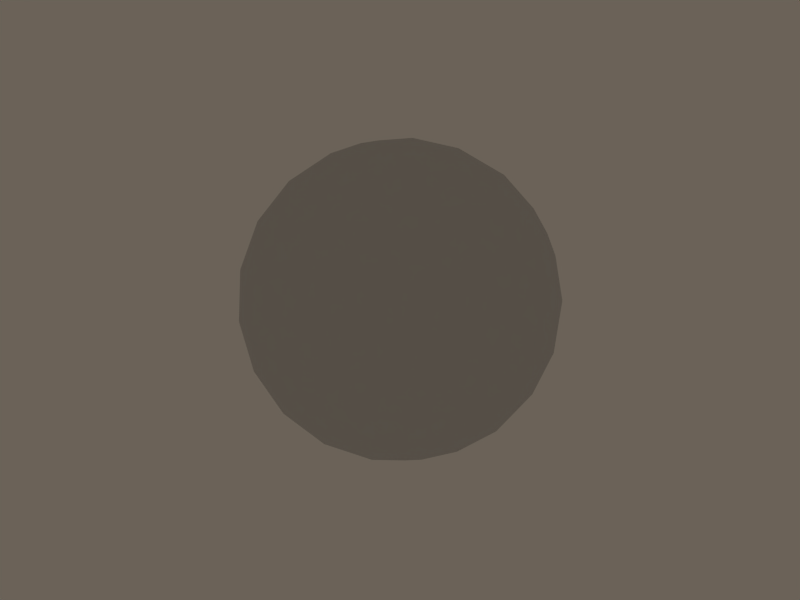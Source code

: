 # Source: starGrid.blend  (saved by Blender 2.49.2; exported with 4.5.12 LTS)
import bpy
from mathutils import Matrix  # noqa: F401  (used for matrix-valued properties, if any)

bpy.ops.wm.read_factory_settings(use_empty=True)
scene = bpy.context.scene
scene.name = 'Scene'

# ---- collections
col_collection_20 = bpy.data.collections.new('Collection 20'); scene.collection.children.link(col_collection_20)

# ---- materials (node trees are filled in below, after node groups)
mat_stelargrid = bpy.data.materials.new('stelarGrid')
mat_stelargrid.alpha_threshold = 0.0
mat_stelargrid.preview_render_type = 'FLAT'
mat_stelargrid.roughness = 0.5
mat_stelargrid.specular_intensity = 0.0
mat_stelargrid.line_color = (0.0, 0.0, 0.0, 1.0)

# ---- material node trees

# ---- world
world_world = bpy.data.worlds.new('World'); scene.world = world_world
world_world.color = (0.4188, 0.3847, 0.346)
world_world.use_sun_shadow = False
world_world.sun_shadow_jitter_overblur = 0.0
world_world.cycles.sampling_method = 'MANUAL'
world_world.cycles.sample_map_resolution = 256

# ---- meshes
me_sphere = bpy.data.meshes.new('Sphere')
me_sphere.from_pydata([(3.81e-06, 4.673e-07, -481.6), (348.5, -253.2, -215.4), (-133.1, -409.7, -215.4), (-430.7, 4.673e-07, -215.4), (-133.1, 409.7, -215.4), (348.5, 253.2, -215.4), (133.1, -409.7, 215.4), (-348.5, -253.2, 215.4), (-348.5, 253.2, 215.4), (133.1, 409.7, 215.4), (430.7, 4.673e-07, 215.4), (3.81e-06, 4.673e-07, 481.6), (204.8, -148.8, -409.7), (-78.24, -240.8, -409.7), (126.6, -389.6, -253.2), (204.8, 148.8, -409.7), (409.7, 4.673e-07, -253.2), (-253.2, 4.673e-07, -409.7), (-331.4, -240.8, -253.2), (-78.24, 240.8, -409.7), (-331.4, 240.8, -253.2), (126.6, 389.6, -253.2), (458.0, 148.8, -4.356e-06), (458.0, -148.8, -4.356e-06), (283.1, -389.6, -4.356e-06), (3.81e-06, -481.6, -4.356e-06), (-283.1, -389.6, -4.356e-06), (-458.0, -148.8, -4.356e-06), (-458.0, 148.8, -4.356e-06), (-283.1, 389.6, -4.356e-06), (3.81e-06, 481.6, -4.356e-06), (283.1, 389.6, -4.356e-06), (331.4, -240.8, 253.2), (-126.6, -389.6, 253.2), (-409.7, 4.673e-07, 253.2), (-126.6, 389.6, 253.2), (331.4, 240.8, 253.2), (253.2, 4.673e-07, 409.7), (78.24, -240.8, 409.7), (-204.8, -148.8, 409.7), (-204.8, 148.8, 409.7), (78.24, 240.8, 409.7), (106.5, -77.35, -463.3), (287.6, -209.0, -324.9), (-109.9, -338.1, -324.9), (-40.67, -125.2, -463.3), (-3.383, -415.5, -243.6), (246.9, -334.1, -243.6), (106.5, 77.35, -463.3), (287.6, 209.0, -324.9), (394.1, 131.6, -243.6), (394.1, -131.6, -243.6), (-355.5, 4.673e-07, -324.9), (-131.6, 4.673e-07, -463.3), (-241.5, -338.1, -243.6), (-396.2, -125.2, -243.6), (-109.9, 338.1, -324.9), (-40.67, 125.2, -463.3), (-396.2, 125.2, -243.6), (-241.5, 338.1, -243.6), (-3.383, 415.5, -243.6), (246.9, 334.1, -243.6), (419.2, 209.0, -111.9), (462.0, 77.35, 111.9), (419.2, -209.0, -111.9), (462.0, -77.35, 111.9), (216.3, -415.5, 111.9), (328.3, -334.1, -111.9), (-69.19, -463.3, -111.9), (69.19, -463.3, 111.9), (-216.3, -415.5, -111.9), (-328.3, -334.1, 111.9), (-419.2, -209.0, 111.9), (-462.0, -77.35, -111.9), (-419.2, 209.0, 111.9), (-462.0, 77.35, -111.9), (-328.3, 334.1, 111.9), (-216.3, 415.5, -111.9), (-69.19, 463.3, -111.9), (69.19, 463.3, 111.9), (328.3, 334.1, -111.9), (216.3, 415.5, 111.9), (241.5, -338.1, 243.6), (396.2, -125.2, 243.6), (3.383, -415.5, 243.6), (-246.9, -334.1, 243.6), (-394.1, -131.6, 243.6), (-394.1, 131.6, 243.6), (-246.9, 334.1, 243.6), (3.383, 415.5, 243.6), (241.5, 338.1, 243.6), (396.2, 125.2, 243.6), (131.6, 4.673e-07, 463.3), (355.5, 4.673e-07, 324.9), (109.9, -338.1, 324.9), (40.67, -125.2, 463.3), (-287.6, -209.0, 324.9), (-106.5, -77.35, 463.3), (-287.6, 209.0, 324.9), (-106.5, 77.35, 463.3), (40.67, 125.2, 463.3), (109.9, 338.1, 324.9), (174.2, -283.1, -348.5), (66.55, -204.8, -430.7), (25.42, -331.4, -348.5), (323.1, -78.24, -348.5), (215.4, 4.673e-07, -430.7), (323.1, 78.24, -348.5), (-215.4, -253.2, -348.5), (-174.2, -126.6, -430.7), (-307.3, -126.6, -348.5), (-307.3, 126.6, -348.5), (-174.2, 126.6, -430.7), (-215.4, 253.2, -348.5), (25.42, 331.4, -348.5), (66.55, 204.8, -430.7), (174.2, 283.1, -348.5), (456.2, -78.24, -133.1), (456.2, 78.24, -133.1), (481.6, 4.673e-07, -4.356e-06), (66.56, -458.0, -133.1), (215.4, -409.7, -133.1), (148.8, -458.0, -4.356e-06), (-415.0, -204.8, -133.1), (-323.1, -331.4, -133.1), (-389.6, -283.1, -4.356e-06), (-323.1, 331.4, -133.1), (-415.0, 204.8, -133.1), (-389.6, 283.1, -4.356e-06), (215.4, 409.7, -133.1), (66.56, 458.0, -133.1), (148.8, 458.0, -4.356e-06), (415.0, -204.8, 133.1), (389.6, -283.1, -4.356e-06), (323.1, -331.4, 133.1), (-66.56, -458.0, 133.1), (-148.8, -458.0, -4.356e-06), (-215.4, -409.7, 133.1), (-456.2, -78.24, 133.1), (-481.6, 4.673e-07, -4.356e-06), (-456.2, 78.24, 133.1), (-215.4, 409.7, 133.1), (-148.8, 458.0, -4.356e-06), (-66.56, 458.0, 133.1), (323.1, 331.4, 133.1), (389.6, 283.1, -4.356e-06), (415.0, 204.8, 133.1), (215.4, -253.2, 348.5), (307.3, -126.6, 348.5), (174.2, -126.6, 430.7), (-174.2, -283.1, 348.5), (-25.42, -331.4, 348.5), (-66.55, -204.8, 430.7), (-323.1, 78.24, 348.5), (-323.1, -78.24, 348.5), (-215.4, 4.673e-07, 430.7), (-25.42, 331.4, 348.5), (-174.2, 283.1, 348.5), (-66.55, 204.8, 430.7), (307.3, 126.6, 348.5), (215.4, 253.2, 348.5), (174.2, 126.6, 430.7)], [], [(102, 14, 47), (47, 43, 102), (12, 102, 43), (43, 47, 1), (102, 12, 103), (103, 104, 102), (14, 102, 104), (104, 103, 13), (44, 2, 46), (46, 104, 44), (13, 44, 104), (104, 46, 14), (45, 13, 103), (103, 42, 45), (0, 45, 42), (42, 103, 12), (105, 51, 16), (51, 105, 43), (12, 43, 105), (43, 1, 51), (105, 106, 12), (106, 105, 107), (16, 107, 105), (107, 15, 106), (49, 50, 5), (50, 49, 107), (15, 107, 49), (107, 16, 50), (48, 106, 15), (106, 48, 42), (0, 42, 48), (42, 12, 106), (108, 18, 54), (54, 44, 108), (13, 108, 44), (44, 54, 2), (108, 13, 109), (109, 110, 108), (18, 108, 110), (110, 109, 17), (52, 3, 55), (55, 110, 52), (17, 52, 110), (110, 55, 18), (53, 17, 109), (109, 45, 53), (0, 53, 45), (45, 109, 13), (111, 20, 58), (58, 52, 111), (17, 111, 52), (52, 58, 3), (111, 17, 112), (112, 113, 111), (20, 111, 113), (113, 112, 19), (56, 4, 59), (59, 113, 56), (19, 56, 113), (113, 59, 20), (57, 19, 112), (112, 53, 57), (0, 57, 53), (53, 112, 17), (114, 21, 60), (60, 56, 114), (19, 114, 56), (56, 60, 4), (114, 19, 115), (115, 116, 114), (21, 114, 116), (116, 115, 15), (49, 5, 61), (61, 116, 49), (15, 49, 116), (116, 61, 21), (48, 15, 115), (115, 57, 48), (0, 48, 57), (57, 115, 19), (117, 64, 23), (64, 117, 51), (16, 51, 117), (51, 1, 64), (117, 118, 16), (118, 117, 119), (23, 119, 117), (119, 22, 118), (63, 65, 10), (65, 63, 119), (22, 119, 63), (119, 23, 65), (62, 118, 22), (118, 62, 50), (5, 50, 62), (50, 16, 118), (120, 68, 25), (68, 120, 46), (14, 46, 120), (46, 2, 68), (120, 121, 14), (121, 120, 122), (25, 122, 120), (122, 24, 121), (66, 69, 6), (69, 66, 122), (24, 122, 66), (122, 25, 69), (67, 121, 24), (121, 67, 47), (1, 47, 67), (47, 14, 121), (123, 73, 27), (73, 123, 55), (18, 55, 123), (55, 3, 73), (123, 124, 18), (124, 123, 125), (27, 125, 123), (125, 26, 124), (71, 72, 7), (72, 71, 125), (26, 125, 71), (125, 27, 72), (70, 124, 26), (124, 70, 54), (2, 54, 70), (54, 18, 124), (126, 77, 29), (77, 126, 59), (20, 59, 126), (59, 4, 77), (126, 127, 20), (127, 126, 128), (29, 128, 126), (128, 28, 127), (74, 76, 8), (76, 74, 128), (28, 128, 74), (128, 29, 76), (75, 127, 28), (127, 75, 58), (3, 58, 75), (58, 20, 127), (129, 80, 31), (80, 129, 61), (21, 61, 129), (61, 5, 80), (129, 130, 21), (130, 129, 131), (31, 131, 129), (131, 30, 130), (79, 81, 9), (81, 79, 131), (30, 131, 79), (131, 31, 81), (78, 130, 30), (130, 78, 60), (4, 60, 78), (60, 21, 130), (132, 32, 83), (83, 65, 132), (23, 132, 65), (65, 83, 10), (132, 23, 133), (133, 134, 132), (32, 132, 134), (134, 133, 24), (66, 6, 82), (82, 134, 66), (24, 66, 134), (134, 82, 32), (67, 24, 133), (133, 64, 67), (1, 67, 64), (64, 133, 23), (135, 33, 84), (84, 69, 135), (25, 135, 69), (69, 84, 6), (135, 25, 136), (136, 137, 135), (33, 135, 137), (137, 136, 26), (71, 7, 85), (85, 137, 71), (26, 71, 137), (137, 85, 33), (70, 26, 136), (136, 68, 70), (2, 70, 68), (68, 136, 25), (138, 34, 86), (86, 72, 138), (27, 138, 72), (72, 86, 7), (138, 27, 139), (139, 140, 138), (34, 138, 140), (140, 139, 28), (74, 8, 87), (87, 140, 74), (28, 74, 140), (140, 87, 34), (75, 28, 139), (139, 73, 75), (3, 75, 73), (73, 139, 27), (141, 35, 88), (88, 76, 141), (29, 141, 76), (76, 88, 8), (141, 29, 142), (142, 143, 141), (35, 141, 143), (143, 142, 30), (79, 9, 89), (89, 143, 79), (30, 79, 143), (143, 89, 35), (78, 30, 142), (142, 77, 78), (4, 78, 77), (77, 142, 29), (144, 36, 90), (90, 81, 144), (31, 144, 81), (81, 90, 9), (144, 31, 145), (145, 146, 144), (36, 144, 146), (146, 145, 22), (63, 10, 91), (91, 146, 63), (22, 63, 146), (146, 91, 36), (62, 22, 145), (145, 80, 62), (5, 62, 80), (80, 145, 31), (147, 94, 38), (94, 147, 82), (32, 82, 147), (82, 6, 94), (147, 148, 32), (148, 147, 149), (38, 149, 147), (149, 37, 148), (92, 95, 11), (95, 92, 149), (37, 149, 92), (149, 38, 95), (93, 148, 37), (148, 93, 83), (10, 83, 93), (83, 32, 148), (150, 96, 39), (96, 150, 85), (33, 85, 150), (85, 7, 96), (150, 151, 33), (151, 150, 152), (39, 152, 150), (152, 38, 151), (95, 97, 11), (97, 95, 152), (38, 152, 95), (152, 39, 97), (94, 151, 38), (151, 94, 84), (6, 84, 94), (84, 33, 151), (153, 98, 40), (98, 153, 87), (34, 87, 153), (87, 8, 98), (153, 154, 34), (154, 153, 155), (40, 155, 153), (155, 39, 154), (97, 99, 11), (99, 97, 155), (39, 155, 97), (155, 40, 99), (96, 154, 39), (154, 96, 86), (7, 86, 96), (86, 34, 154), (156, 101, 41), (101, 156, 89), (35, 89, 156), (89, 9, 101), (156, 157, 35), (157, 156, 158), (41, 158, 156), (158, 40, 157), (99, 100, 11), (100, 99, 158), (40, 158, 99), (158, 41, 100), (98, 157, 40), (157, 98, 88), (8, 88, 98), (88, 35, 157), (159, 93, 37), (93, 159, 91), (36, 91, 159), (91, 10, 93), (159, 160, 36), (160, 159, 161), (37, 161, 159), (161, 41, 160), (100, 92, 11), (92, 100, 161), (41, 161, 100), (161, 37, 92), (101, 160, 41), (160, 101, 90), (9, 90, 101), (90, 36, 160)])
me_sphere.polygons.foreach_set('use_smooth', [True] * 320)
_uv = me_sphere.uv_layers.new(name='UVTex')
_uv.uv.foreach_set('vector', [-0.1918, -0.5301, -0.343, -0.2048, -0.1378, -0.1751, -0.1378, -0.1751, 0.05698, -0.4428, -0.1918, -0.5301, 0.05698, -0.7952, -0.1918, -0.5301, 0.05698, -0.4428, 0.05698, -0.4428, -0.1378, -0.1751, 0.05698, -0.09034, -0.1918, -0.5301, 0.05698, -0.7952, -0.343, -0.9097, -0.343, -0.9097, -0.4943, -0.5301, -0.1918, -0.5301, -0.343, -0.2048, -0.1918, -0.5301, -0.4943, -0.5301, -0.4943, -0.5301, -0.343, -0.9097, -0.743, -0.7952, -0.743, -0.4428, -0.743, -0.09034, -0.5482, -0.1751, -0.5482, -0.1751, -0.4943, -0.5301, -0.743, -0.4428, -0.743, -0.7952, -0.743, -0.4428, -0.4943, -0.5301, -0.4943, -0.5301, -0.5482, -0.1751, -0.343, -0.2048, -0.743, -1.148, -0.743, -0.7952, -0.343, -0.9097, -0.343, -0.9097, 0.05698, -1.148, -0.743, -1.148, -0.7862, -1.5, -0.743, -1.148, 0.05698, -1.148, 0.05698, -1.148, -0.343, -0.9097, 0.05698, -0.7952, 0.3057, -0.5301, 0.2518, -0.1751, 0.457, -0.2048, 0.2518, -0.1751, 0.3057, -0.5301, 0.05698, -0.4428, 0.05698, -0.7952, 0.05698, -0.4428, 0.3057, -0.5301, 0.05698, -0.4428, 0.05698, -0.09034, 0.2518, -0.1751, 0.3057, -0.5301, 0.457, -0.9097, 0.05698, -0.7952, 0.457, -0.9097, 0.3057, -0.5301, 0.6082, -0.5301, 0.457, -0.2048, 0.6082, -0.5301, 0.3057, -0.5301, 0.6082, -0.5301, 0.857, -0.7952, 0.457, -0.9097, 0.857, -0.4428, 0.6622, -0.1751, 0.857, -0.09034, 0.6622, -0.1751, 0.857, -0.4428, 0.6082, -0.5301, 0.857, -0.7952, 0.6082, -0.5301, 0.857, -0.4428, 0.6082, -0.5301, 0.457, -0.2048, 0.6622, -0.1751, 0.857, -1.148, 0.457, -0.9097, 0.857, -0.7952, 0.457, -0.9097, 0.857, -1.148, 0.05698, -1.148, -0.7862, -1.5, 0.05698, -1.148, 0.857, -1.148, 0.05698, -1.148, 0.05698, -0.7952, 0.457, -0.9097, -0.9918, -0.5301, -1.143, -0.2048, -0.9378, -0.1751, -0.9378, -0.1751, -0.743, -0.4428, -0.9918, -0.5301, -0.743, -0.7952, -0.9918, -0.5301, -0.743, -0.4428, -0.743, -0.4428, -0.9378, -0.1751, -0.743, -0.09034, -0.9918, -0.5301, -0.743, -0.7952, -1.143, -0.9097, -1.143, -0.9097, -1.294, -0.5301, -0.9918, -0.5301, -1.143, -0.2048, -0.9918, -0.5301, -1.294, -0.5301, -1.294, -0.5301, -1.143, -0.9097, -1.543, -0.7952, -1.543, -0.4428, -1.543, -0.09034, -1.348, -0.1751, -1.348, -0.1751, -1.294, -0.5301, -1.543, -0.4428, -1.543, -0.7952, -1.543, -0.4428, -1.294, -0.5301, -1.294, -0.5301, -1.348, -0.1751, -1.143, -0.2048, -1.543, -1.148, -1.543, -0.7952, -1.143, -0.9097, -1.143, -0.9097, -0.743, -1.148, -1.543, -1.148, -0.7862, -1.5, -1.543, -1.148, -0.743, -1.148, -0.743, -1.148, -1.143, -0.9097, -0.743, -0.7952, 2.208, -0.5301, 2.057, -0.2048, 2.262, -0.1751, 2.262, -0.1751, 2.457, -0.4428, 2.208, -0.5301, 2.457, -0.7952, 2.208, -0.5301, 2.457, -0.4428, 2.457, -0.4428, 2.262, -0.1751, 2.457, -0.09034, 2.208, -0.5301, 2.457, -0.7952, 2.057, -0.9097, 2.057, -0.9097, 1.906, -0.5301, 2.208, -0.5301, 2.057, -0.2048, 2.208, -0.5301, 1.906, -0.5301, 1.906, -0.5301, 2.057, -0.9097, 1.657, -0.7952, 1.657, -0.4428, 1.657, -0.09034, 1.852, -0.1751, 1.852, -0.1751, 1.906, -0.5301, 1.657, -0.4428, 1.657, -0.7952, 1.657, -0.4428, 1.906, -0.5301, 1.906, -0.5301, 1.852, -0.1751, 2.057, -0.2048, 1.657, -1.148, 1.657, -0.7952, 2.057, -0.9097, 2.057, -0.9097, 2.457, -1.148, 1.657, -1.148, 3.214, -1.5, 1.657, -1.148, 2.457, -1.148, 2.457, -1.148, 2.057, -0.9097, 2.457, -0.7952, 1.408, -0.5301, 1.257, -0.2048, 1.462, -0.1751, 1.462, -0.1751, 1.657, -0.4428, 1.408, -0.5301, 1.657, -0.7952, 1.408, -0.5301, 1.657, -0.4428, 1.657, -0.4428, 1.462, -0.1751, 1.657, -0.09034, 1.408, -0.5301, 1.657, -0.7952, 1.257, -0.9097, 1.257, -0.9097, 1.106, -0.5301, 1.408, -0.5301, 1.257, -0.2048, 1.408, -0.5301, 1.106, -0.5301, 1.106, -0.5301, 1.257, -0.9097, 0.857, -0.7952, 0.857, -0.4428, 0.857, -0.09034, 1.052, -0.1751, 1.052, -0.1751, 1.106, -0.5301, 0.857, -0.4428, 0.857, -0.7952, 0.857, -0.4428, 1.106, -0.5301, 1.106, -0.5301, 1.052, -0.1751, 1.257, -0.2048, 0.857, -1.148, 0.857, -0.7952, 1.257, -0.9097, 1.257, -0.9097, 1.657, -1.148, 0.857, -1.148, 3.214, -1.5, 0.857, -1.148, 1.657, -1.148, 1.657, -1.148, 1.257, -0.9097, 1.657, -0.7952, 0.3488, 0.1434, 0.1626, 0.2013, 0.257, 0.5, 0.1626, 0.2013, 0.3488, 0.1434, 0.2518, -0.1751, 0.457, -0.2048, 0.2518, -0.1751, 0.3488, 0.1434, 0.2518, -0.1751, 0.05698, -0.09034, 0.1626, 0.2013, 0.3488, 0.1434, 0.5651, 0.1434, 0.457, -0.2048, 0.5651, 0.1434, 0.3488, 0.1434, 0.457, 0.5, 0.257, 0.5, 0.457, 0.5, 0.3488, 0.1434, 0.457, 0.5, 0.657, 0.5, 0.5651, 0.1434, 0.5626, 0.7987, 0.3514, 0.7987, 0.457, 1.09, 0.3514, 0.7987, 0.5626, 0.7987, 0.457, 0.5, 0.657, 0.5, 0.457, 0.5, 0.5626, 0.7987, 0.457, 0.5, 0.257, 0.5, 0.3514, 0.7987, 0.7514, 0.2013, 0.5651, 0.1434, 0.657, 0.5, 0.5651, 0.1434, 0.7514, 0.2013, 0.6622, -0.1751, 0.857, -0.09034, 0.6622, -0.1751, 0.7514, 0.2013, 0.6622, -0.1751, 0.457, -0.2048, 0.5651, 0.1434, -0.4512, 0.1434, -0.6374, 0.2013, -0.543, 0.5, -0.6374, 0.2013, -0.4512, 0.1434, -0.5482, -0.1751, -0.343, -0.2048, -0.5482, -0.1751, -0.4512, 0.1434, -0.5482, -0.1751, -0.743, -0.09034, -0.6374, 0.2013, -0.4512, 0.1434, -0.2349, 0.1434, -0.343, -0.2048, -0.2349, 0.1434, -0.4512, 0.1434, -0.343, 0.5, -0.543, 0.5, -0.343, 0.5, -0.4512, 0.1434, -0.343, 0.5, -0.143, 0.5, -0.2349, 0.1434, -0.2374, 0.7987, -0.4486, 0.7987, -0.343, 1.09, -0.4486, 0.7987, -0.2374, 0.7987, -0.343, 0.5, -0.143, 0.5, -0.343, 0.5, -0.2374, 0.7987, -0.343, 0.5, -0.543, 0.5, -0.4486, 0.7987, -0.04864, 0.2013, -0.2349, 0.1434, -0.143, 0.5, -0.2349, 0.1434, -0.04864, 0.2013, -0.1378, -0.1751, 0.05698, -0.09034, -0.1378, -0.1751, -0.04864, 0.2013, -0.1378, -0.1751, -0.343, -0.2048, -0.2349, 0.1434, -1.251, 0.1434, -1.437, 0.2013, -1.343, 0.5, -1.437, 0.2013, -1.251, 0.1434, -1.348, -0.1751, -1.143, -0.2048, -1.348, -0.1751, -1.251, 0.1434, -1.348, -0.1751, -1.543, -0.09034, -1.437, 0.2013, -1.251, 0.1434, -1.035, 0.1434, -1.143, -0.2048, -1.035, 0.1434, -1.251, 0.1434, -1.143, 0.5, -1.343, 0.5, -1.143, 0.5, -1.251, 0.1434, -1.143, 0.5, -0.943, 0.5, -1.035, 0.1434, -1.037, 0.7987, -1.249, 0.7987, -1.143, 1.09, -1.249, 0.7987, -1.037, 0.7987, -1.143, 0.5, -0.943, 0.5, -1.143, 0.5, -1.037, 0.7987, -1.143, 0.5, -1.343, 0.5, -1.249, 0.7987, -0.8486, 0.2013, -1.035, 0.1434, -0.943, 0.5, -1.035, 0.1434, -0.8486, 0.2013, -0.9378, -0.1751, -0.743, -0.09034, -0.9378, -0.1751, -0.8486, 0.2013, -0.9378, -0.1751, -1.143, -0.2048, -1.035, 0.1434, 1.949, 0.1434, 1.763, 0.2013, 1.857, 0.5, 1.763, 0.2013, 1.949, 0.1434, 1.852, -0.1751, 2.057, -0.2048, 1.852, -0.1751, 1.949, 0.1434, 1.852, -0.1751, 1.657, -0.09034, 1.763, 0.2013, 1.949, 0.1434, 2.165, 0.1434, 2.057, -0.2048, 2.165, 0.1434, 1.949, 0.1434, 2.057, 0.5, 1.857, 0.5, 2.057, 0.5, 1.949, 0.1434, 2.057, 0.5, 2.257, 0.5, 2.165, 0.1434, 2.163, 0.7987, 1.951, 0.7987, 2.057, 1.09, 1.951, 0.7987, 2.163, 0.7987, 2.057, 0.5, 2.257, 0.5, 2.057, 0.5, 2.163, 0.7987, 2.057, 0.5, 1.857, 0.5, 1.951, 0.7987, 2.351, 0.2013, 2.165, 0.1434, 2.257, 0.5, 2.165, 0.1434, 2.351, 0.2013, 2.262, -0.1751, 2.457, -0.09034, 2.262, -0.1751, 2.351, 0.2013, 2.262, -0.1751, 2.057, -0.2048, 2.165, 0.1434, 1.149, 0.1434, 0.9626, 0.2013, 1.057, 0.5, 0.9626, 0.2013, 1.149, 0.1434, 1.052, -0.1751, 1.257, -0.2048, 1.052, -0.1751, 1.149, 0.1434, 1.052, -0.1751, 0.857, -0.09034, 0.9626, 0.2013, 1.149, 0.1434, 1.365, 0.1434, 1.257, -0.2048, 1.365, 0.1434, 1.149, 0.1434, 1.257, 0.5, 1.057, 0.5, 1.257, 0.5, 1.149, 0.1434, 1.257, 0.5, 1.457, 0.5, 1.365, 0.1434, 1.363, 0.7987, 1.151, 0.7987, 1.257, 1.09, 1.151, 0.7987, 1.363, 0.7987, 1.257, 0.5, 1.457, 0.5, 1.257, 0.5, 1.363, 0.7987, 1.257, 0.5, 1.057, 0.5, 1.151, 0.7987, 1.551, 0.2013, 1.365, 0.1434, 1.457, 0.5, 1.365, 0.1434, 1.551, 0.2013, 1.462, -0.1751, 1.657, -0.09034, 1.462, -0.1751, 1.551, 0.2013, 1.462, -0.1751, 1.257, -0.2048, 1.365, 0.1434, 0.1651, 0.8566, 0.05698, 1.205, 0.2622, 1.175, 0.2622, 1.175, 0.3514, 0.7987, 0.1651, 0.8566, 0.257, 0.5, 0.1651, 0.8566, 0.3514, 0.7987, 0.3514, 0.7987, 0.2622, 1.175, 0.457, 1.09, 0.1651, 0.8566, 0.257, 0.5, 0.05698, 0.5, 0.05698, 0.5, -0.05116, 0.8566, 0.1651, 0.8566, 0.05698, 1.205, 0.1651, 0.8566, -0.05116, 0.8566, -0.05116, 0.8566, 0.05698, 0.5, -0.143, 0.5, -0.2374, 0.7987, -0.343, 1.09, -0.1482, 1.175, -0.1482, 1.175, -0.05116, 0.8566, -0.2374, 0.7987, -0.143, 0.5, -0.2374, 0.7987, -0.05116, 0.8566, -0.05116, 0.8566, -0.1482, 1.175, 0.05698, 1.205, -0.04864, 0.2013, -0.143, 0.5, 0.05698, 0.5, 0.05698, 0.5, 0.1626, 0.2013, -0.04864, 0.2013, 0.05698, -0.09034, -0.04864, 0.2013, 0.1626, 0.2013, 0.1626, 0.2013, 0.05698, 0.5, 0.257, 0.5, -0.6349, 0.8566, -0.743, 1.205, -0.5378, 1.175, -0.5378, 1.175, -0.4486, 0.7987, -0.6349, 0.8566, -0.543, 0.5, -0.6349, 0.8566, -0.4486, 0.7987, -0.4486, 0.7987, -0.5378, 1.175, -0.343, 1.09, -0.6349, 0.8566, -0.543, 0.5, -0.743, 0.5, -0.743, 0.5, -0.8512, 0.8566, -0.6349, 0.8566, -0.743, 1.205, -0.6349, 0.8566, -0.8512, 0.8566, -0.8512, 0.8566, -0.743, 0.5, -0.943, 0.5, -1.037, 0.7987, -1.143, 1.09, -0.9482, 1.175, -0.9482, 1.175, -0.8512, 0.8566, -1.037, 0.7987, -0.943, 0.5, -1.037, 0.7987, -0.8512, 0.8566, -0.8512, 0.8566, -0.9482, 1.175, -0.743, 1.205, -0.8486, 0.2013, -0.943, 0.5, -0.743, 0.5, -0.743, 0.5, -0.6374, 0.2013, -0.8486, 0.2013, -0.743, -0.09034, -0.8486, 0.2013, -0.6374, 0.2013, -0.6374, 0.2013, -0.743, 0.5, -0.543, 0.5, -1.435, 0.8566, -1.543, 1.205, -1.338, 1.175, -1.338, 1.175, -1.249, 0.7987, -1.435, 0.8566, -1.343, 0.5, -1.435, 0.8566, -1.249, 0.7987, -1.249, 0.7987, -1.338, 1.175, -1.143, 1.09, -1.435, 0.8566, -1.343, 0.5, -1.543, 0.5, 2.457, 0.5, 2.349, 0.8566, 2.565, 0.8566, 2.457, 1.205, 2.565, 0.8566, 2.349, 0.8566, 2.349, 0.8566, 2.457, 0.5, 2.257, 0.5, 2.163, 0.7987, 2.057, 1.09, 2.252, 1.175, 2.252, 1.175, 2.349, 0.8566, 2.163, 0.7987, 2.257, 0.5, 2.163, 0.7987, 2.349, 0.8566, 2.349, 0.8566, 2.252, 1.175, 2.457, 1.205, 2.351, 0.2013, 2.257, 0.5, 2.457, 0.5, 2.457, 0.5, 2.563, 0.2013, 2.351, 0.2013, 2.457, -0.09034, 2.351, 0.2013, 2.563, 0.2013, -1.437, 0.2013, -1.543, 0.5, -1.343, 0.5, 1.765, 0.8566, 1.657, 1.205, 1.862, 1.175, 1.862, 1.175, 1.951, 0.7987, 1.765, 0.8566, 1.857, 0.5, 1.765, 0.8566, 1.951, 0.7987, 1.951, 0.7987, 1.862, 1.175, 2.057, 1.09, 1.765, 0.8566, 1.857, 0.5, 1.657, 0.5, 1.657, 0.5, 1.549, 0.8566, 1.765, 0.8566, 1.657, 1.205, 1.765, 0.8566, 1.549, 0.8566, 1.549, 0.8566, 1.657, 0.5, 1.457, 0.5, 1.363, 0.7987, 1.257, 1.09, 1.452, 1.175, 1.452, 1.175, 1.549, 0.8566, 1.363, 0.7987, 1.457, 0.5, 1.363, 0.7987, 1.549, 0.8566, 1.549, 0.8566, 1.452, 1.175, 1.657, 1.205, 1.551, 0.2013, 1.457, 0.5, 1.657, 0.5, 1.657, 0.5, 1.763, 0.2013, 1.551, 0.2013, 1.657, -0.09034, 1.551, 0.2013, 1.763, 0.2013, 1.763, 0.2013, 1.657, 0.5, 1.857, 0.5, 0.9651, 0.8566, 0.857, 1.205, 1.062, 1.175, 1.062, 1.175, 1.151, 0.7987, 0.9651, 0.8566, 1.057, 0.5, 0.9651, 0.8566, 1.151, 0.7987, 1.151, 0.7987, 1.062, 1.175, 1.257, 1.09, 0.9651, 0.8566, 1.057, 0.5, 0.857, 0.5, 0.857, 0.5, 0.7488, 0.8566, 0.9651, 0.8566, 0.857, 1.205, 0.9651, 0.8566, 0.7488, 0.8566, 0.7488, 0.8566, 0.857, 0.5, 0.657, 0.5, 0.5626, 0.7987, 0.457, 1.09, 0.6518, 1.175, 0.6518, 1.175, 0.7488, 0.8566, 0.5626, 0.7987, 0.657, 0.5, 0.5626, 0.7987, 0.7488, 0.8566, 0.7488, 0.8566, 0.6518, 1.175, 0.857, 1.205, 0.7514, 0.2013, 0.657, 0.5, 0.857, 0.5, 0.857, 0.5, 0.9626, 0.2013, 0.7514, 0.2013, 0.857, -0.09034, 0.7514, 0.2013, 0.9626, 0.2013, 0.9626, 0.2013, 0.857, 0.5, 1.057, 0.5, -0.09429, 1.53, -0.343, 1.443, -0.343, 1.795, -0.343, 1.443, -0.09429, 1.53, -0.1482, 1.175, 0.05698, 1.205, -0.1482, 1.175, -0.09429, 1.53, -0.1482, 1.175, -0.343, 1.09, -0.343, 1.443, -0.09429, 1.53, 0.2082, 1.53, 0.05698, 1.205, 0.2082, 1.53, -0.09429, 1.53, 0.05698, 1.91, -0.343, 1.795, 0.05698, 1.91, -0.09429, 1.53, 0.05698, 1.91, 0.457, 1.795, 0.2082, 1.53, 0.457, 2.148, -0.343, 2.148, 1.114, 2.5, -0.343, 2.148, 0.457, 2.148, 0.05698, 1.91, 0.457, 1.795, 0.05698, 1.91, 0.457, 2.148, 0.05698, 1.91, -0.343, 1.795, -0.343, 2.148, 0.457, 1.443, 0.2082, 1.53, 0.457, 1.795, 0.2082, 1.53, 0.457, 1.443, 0.2622, 1.175, 0.457, 1.09, 0.2622, 1.175, 0.457, 1.443, 0.2622, 1.175, 0.05698, 1.205, 0.2082, 1.53, -0.8943, 1.53, -1.143, 1.443, -1.143, 1.795, -1.143, 1.443, -0.8943, 1.53, -0.9482, 1.175, -0.743, 1.205, -0.9482, 1.175, -0.8943, 1.53, -0.9482, 1.175, -1.143, 1.09, -1.143, 1.443, -0.8943, 1.53, -0.5918, 1.53, -0.743, 1.205, -0.5918, 1.53, -0.8943, 1.53, -0.743, 1.91, -1.143, 1.795, -0.743, 1.91, -0.8943, 1.53, -0.743, 1.91, -0.343, 1.795, -0.5918, 1.53, -0.343, 2.148, 2.857, 2.148, 1.114, 2.5, -1.143, 2.148, -0.343, 2.148, -0.743, 1.91, -0.343, 1.795, -0.743, 1.91, -0.343, 2.148, -0.743, 1.91, -1.143, 1.795, -1.143, 2.148, -0.343, 1.443, -0.5918, 1.53, -0.343, 1.795, -0.5918, 1.53, -0.343, 1.443, -0.5378, 1.175, -0.343, 1.09, -0.5378, 1.175, -0.343, 1.443, -0.5378, 1.175, -0.743, 1.205, -0.5918, 1.53, 2.306, 1.53, 2.057, 1.443, 2.057, 1.795, 2.057, 1.443, 2.306, 1.53, 2.252, 1.175, 2.457, 1.205, 2.252, 1.175, 2.306, 1.53, 2.252, 1.175, 2.057, 1.09, 2.057, 1.443, 2.306, 1.53, 2.608, 1.53, 2.457, 1.205, 2.608, 1.53, 2.306, 1.53, 2.457, 1.91, 2.057, 1.795, 2.457, 1.91, 2.306, 1.53, -1.543, 1.91, -1.143, 1.795, -1.392, 1.53, 2.857, 2.148, 2.057, 2.148, 1.114, 2.5, 2.057, 2.148, 2.857, 2.148, 2.457, 1.91, -1.143, 1.795, -1.543, 1.91, -1.143, 2.148, 2.457, 1.91, 2.057, 1.795, 2.057, 2.148, -1.143, 1.443, -1.392, 1.53, -1.143, 1.795, -1.392, 1.53, -1.143, 1.443, -1.338, 1.175, -1.143, 1.09, -1.338, 1.175, -1.143, 1.443, -1.338, 1.175, -1.543, 1.205, -1.392, 1.53, 1.506, 1.53, 1.257, 1.443, 1.257, 1.795, 1.257, 1.443, 1.506, 1.53, 1.452, 1.175, 1.657, 1.205, 1.452, 1.175, 1.506, 1.53, 1.452, 1.175, 1.257, 1.09, 1.257, 1.443, 1.506, 1.53, 1.808, 1.53, 1.657, 1.205, 1.808, 1.53, 1.506, 1.53, 1.657, 1.91, 1.257, 1.795, 1.657, 1.91, 1.506, 1.53, 1.657, 1.91, 2.057, 1.795, 1.808, 1.53, 2.057, 2.148, 1.257, 2.148, 1.114, 2.5, 1.257, 2.148, 2.057, 2.148, 1.657, 1.91, 2.057, 1.795, 1.657, 1.91, 2.057, 2.148, 1.657, 1.91, 1.257, 1.795, 1.257, 2.148, 2.057, 1.443, 1.808, 1.53, 2.057, 1.795, 1.808, 1.53, 2.057, 1.443, 1.862, 1.175, 2.057, 1.09, 1.862, 1.175, 2.057, 1.443, 1.862, 1.175, 1.657, 1.205, 1.808, 1.53, 0.7057, 1.53, 0.457, 1.443, 0.457, 1.795, 0.457, 1.443, 0.7057, 1.53, 0.6518, 1.175, 0.857, 1.205, 0.6518, 1.175, 0.7057, 1.53, 0.6518, 1.175, 0.457, 1.09, 0.457, 1.443, 0.7057, 1.53, 1.008, 1.53, 0.857, 1.205, 1.008, 1.53, 0.7057, 1.53, 0.857, 1.91, 0.457, 1.795, 0.857, 1.91, 0.7057, 1.53, 0.857, 1.91, 1.257, 1.795, 1.008, 1.53, 1.257, 2.148, 0.457, 2.148, 1.114, 2.5, 0.457, 2.148, 1.257, 2.148, 0.857, 1.91, 1.257, 1.795, 0.857, 1.91, 1.257, 2.148, 0.857, 1.91, 0.457, 1.795, 0.457, 2.148, 1.257, 1.443, 1.008, 1.53, 1.257, 1.795, 1.008, 1.53, 1.257, 1.443, 1.062, 1.175, 1.257, 1.09, 1.062, 1.175, 1.257, 1.443, 1.062, 1.175, 0.857, 1.205, 1.008, 1.53])
me_sphere.materials.append(mat_stelargrid)
me_sphere.use_remesh_preserve_volume = False
me_sphere.use_remesh_preserve_attributes = False
me_sphere.use_mirror_vertex_groups = False
me_sphere.update()

# ---- objects
ob_struct_space = bpy.data.objects.new('struct_space', me_sphere)

# ---- transforms, parenting, visibility, modifiers, constraints
ob_struct_space.location = (0.0, 0.0, 0.0)
ob_struct_space.rotation_euler = (0.0, 5.141, 1.034e-14)
ob_struct_space.lock_rotations_4d = False
ob_struct_space.empty_display_type = 'ARROWS'
ob_struct_space.lineart.crease_threshold = 0.0

# ---- collection membership
col_collection_20.objects.link(ob_struct_space)

# ---- scene / render settings (as saved in the file)
scene.frame_start = 1; scene.frame_end = 1000; scene.frame_set(1)
scene.render.engine = 'BLENDER_EEVEE_NEXT'
scene.render.image_settings.file_format = 'JPEG'
scene.render.image_settings.color_mode = 'RGB'
scene.render.image_settings.compression = 90
scene.render.resolution_x = 800
scene.render.resolution_y = 600
scene.render.pixel_aspect_x = 100.0
scene.render.pixel_aspect_y = 100.0
scene.render.fps = 30
scene.render.dither_intensity = 0.0
scene.render.use_compositing = False
scene.render.use_sequencer = False
scene.render.bake_margin = 2
scene.render.bake_bias = 0.0
scene.render.use_stamp_time = False
scene.render.use_stamp_date = False
scene.render.use_stamp_frame = False
scene.render.use_stamp_camera = False
scene.render.use_stamp_scene = False
scene.render.use_stamp_filename = False
scene.render.use_stamp_render_time = False
scene.render.stamp_font_size = 0
scene.cycles.use_denoising = False
scene.cycles.samples = 10
scene.cycles.sampling_pattern = 'TABULATED_SOBOL'
scene.cycles.light_sampling_threshold = 0.0
scene.cycles.use_adaptive_sampling = False
scene.cycles.use_light_tree = False
scene.cycles.blur_glossy = 0.0
scene.cycles.volume_bounces = 1
scene.cycles.pixel_filter_type = 'GAUSSIAN'
scene.cycles.sample_clamp_indirect = 0.0
scene.view_settings.view_transform = 'Raw'
bpy.context.view_layer.update()

# ---- added for rendering (the .blend has no active camera): camera
cam_auto = bpy.data.cameras.new('AutoCamera')
cam_auto.lens = 50.0
cam_auto.sensor_width = 36.0
cam_auto.clip_end = 33219.3
ob_auto_camera = bpy.data.objects.new('AutoCamera', cam_auto)
scene.collection.objects.link(ob_auto_camera)
ob_auto_camera.location = (1892.85, -2271.41, 1514.28)
ob_auto_camera.rotation_euler = (1.09748, -7.21219e-08, 0.694738)
scene.camera = ob_auto_camera
bpy.context.view_layer.update()
